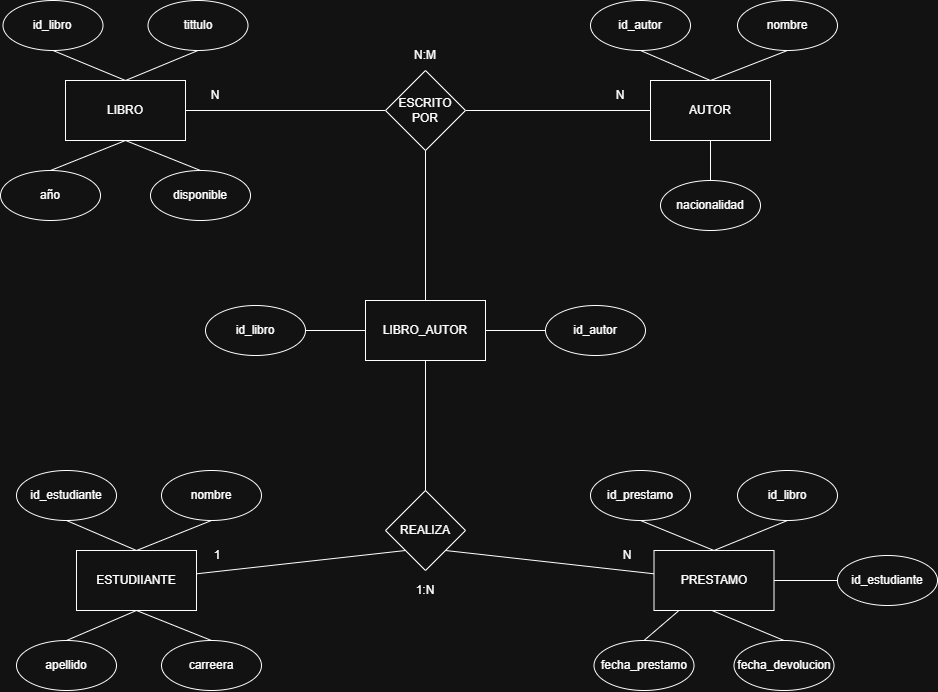

The diagram above was exported from draw.io. Its source (the exported page's mxGraphModel, read from the mxfile embedded in the PNG):
<mxGraphModel dx="905" dy="454" grid="1" gridSize="10" guides="1" tooltips="1" connect="1" arrows="1" fold="1" page="1" pageScale="1" pageWidth="827" pageHeight="1169" math="0" shadow="0">
  <root>
    <mxCell id="0" />
    <mxCell id="1" parent="0" />
    <mxCell id="w1iEMlo8N4cSv473ehSD-27" edge="1" parent="1" source="w1iEMlo8N4cSv473ehSD-1" style="edgeStyle=orthogonalEdgeStyle;rounded=0;orthogonalLoop=1;jettySize=auto;html=1;endArrow=none;endFill=0;" target="w1iEMlo8N4cSv473ehSD-26" value="">
      <mxGeometry relative="1" as="geometry" />
    </mxCell>
    <mxCell id="w1iEMlo8N4cSv473ehSD-35" edge="1" parent="1" source="w1iEMlo8N4cSv473ehSD-1" style="rounded=0;orthogonalLoop=1;jettySize=auto;html=1;exitX=0.5;exitY=1;exitDx=0;exitDy=0;entryX=0.5;entryY=0;entryDx=0;entryDy=0;endArrow=none;endFill=0;" target="w1iEMlo8N4cSv473ehSD-12">
      <mxGeometry relative="1" as="geometry" />
    </mxCell>
    <mxCell id="w1iEMlo8N4cSv473ehSD-1" parent="1" style="rounded=0;whiteSpace=wrap;html=1;" value="LIBRO" vertex="1">
      <mxGeometry height="60" width="120" x="479" y="270" as="geometry" />
    </mxCell>
    <mxCell id="w1iEMlo8N4cSv473ehSD-28" edge="1" parent="1" source="w1iEMlo8N4cSv473ehSD-2" style="edgeStyle=orthogonalEdgeStyle;rounded=0;orthogonalLoop=1;jettySize=auto;html=1;exitX=0;exitY=0.5;exitDx=0;exitDy=0;entryX=1;entryY=0.5;entryDx=0;entryDy=0;endArrow=none;endFill=0;" target="w1iEMlo8N4cSv473ehSD-26">
      <mxGeometry relative="1" as="geometry" />
    </mxCell>
    <mxCell id="w1iEMlo8N4cSv473ehSD-2" parent="1" style="rounded=0;whiteSpace=wrap;html=1;" value="AUTOR" vertex="1">
      <mxGeometry height="60" width="120" x="1064" y="270" as="geometry" />
    </mxCell>
    <mxCell id="w1iEMlo8N4cSv473ehSD-16" edge="1" parent="1" source="w1iEMlo8N4cSv473ehSD-3" style="rounded=0;orthogonalLoop=1;jettySize=auto;html=1;entryX=0;entryY=1;entryDx=0;entryDy=0;endArrow=none;endFill=0;" target="w1iEMlo8N4cSv473ehSD-19" value="">
      <mxGeometry relative="1" as="geometry">
        <mxPoint x="713" y="840" as="targetPoint" />
      </mxGeometry>
    </mxCell>
    <mxCell id="w1iEMlo8N4cSv473ehSD-3" parent="1" style="rounded=0;whiteSpace=wrap;html=1;" value="ESTUDIIANTE" vertex="1">
      <mxGeometry height="60" width="120" x="490" y="740" as="geometry" />
    </mxCell>
    <mxCell id="w1iEMlo8N4cSv473ehSD-18" edge="1" parent="1" source="w1iEMlo8N4cSv473ehSD-4" style="rounded=0;orthogonalLoop=1;jettySize=auto;html=1;endArrow=none;endFill=0;entryX=1;entryY=1;entryDx=0;entryDy=0;" target="w1iEMlo8N4cSv473ehSD-19" value="">
      <mxGeometry relative="1" as="geometry">
        <mxPoint x="959" y="840" as="targetPoint" />
      </mxGeometry>
    </mxCell>
    <mxCell id="w1iEMlo8N4cSv473ehSD-4" parent="1" style="rounded=0;whiteSpace=wrap;html=1;" value="PRESTAMO" vertex="1">
      <mxGeometry height="60" width="120" x="1067.5" y="740" as="geometry" />
    </mxCell>
    <mxCell id="w1iEMlo8N4cSv473ehSD-37" edge="1" parent="1" source="w1iEMlo8N4cSv473ehSD-5" style="rounded=0;orthogonalLoop=1;jettySize=auto;html=1;exitX=0.5;exitY=1;exitDx=0;exitDy=0;entryX=0.5;entryY=0;entryDx=0;entryDy=0;endArrow=none;endFill=0;" target="w1iEMlo8N4cSv473ehSD-1">
      <mxGeometry relative="1" as="geometry" />
    </mxCell>
    <mxCell id="w1iEMlo8N4cSv473ehSD-5" parent="1" style="ellipse;whiteSpace=wrap;html=1;" value="id_libro" vertex="1">
      <mxGeometry height="50" width="100" x="416.5" y="190" as="geometry" />
    </mxCell>
    <mxCell id="w1iEMlo8N4cSv473ehSD-38" edge="1" parent="1" source="w1iEMlo8N4cSv473ehSD-6" style="rounded=0;orthogonalLoop=1;jettySize=auto;html=1;exitX=0.5;exitY=1;exitDx=0;exitDy=0;endArrow=none;endFill=0;">
      <mxGeometry relative="1" as="geometry">
        <mxPoint x="539" y="270" as="targetPoint" />
      </mxGeometry>
    </mxCell>
    <mxCell id="w1iEMlo8N4cSv473ehSD-6" parent="1" style="ellipse;whiteSpace=wrap;html=1;" value="tittulo" vertex="1">
      <mxGeometry height="50" width="100" x="561.5" y="190" as="geometry" />
    </mxCell>
    <mxCell id="w1iEMlo8N4cSv473ehSD-39" edge="1" parent="1" source="w1iEMlo8N4cSv473ehSD-7" style="rounded=0;orthogonalLoop=1;jettySize=auto;html=1;exitX=0.5;exitY=1;exitDx=0;exitDy=0;entryX=0.5;entryY=0;entryDx=0;entryDy=0;endArrow=none;endFill=0;" target="w1iEMlo8N4cSv473ehSD-2">
      <mxGeometry relative="1" as="geometry" />
    </mxCell>
    <mxCell id="w1iEMlo8N4cSv473ehSD-7" parent="1" style="ellipse;whiteSpace=wrap;html=1;" value="id_autor" vertex="1">
      <mxGeometry height="50" width="100" x="1004" y="190" as="geometry" />
    </mxCell>
    <mxCell id="w1iEMlo8N4cSv473ehSD-40" edge="1" parent="1" source="w1iEMlo8N4cSv473ehSD-8" style="rounded=0;orthogonalLoop=1;jettySize=auto;html=1;exitX=0.5;exitY=1;exitDx=0;exitDy=0;endArrow=none;endFill=0;entryX=0.5;entryY=1;entryDx=0;entryDy=0;" target="w1iEMlo8N4cSv473ehSD-2">
      <mxGeometry relative="1" as="geometry">
        <mxPoint x="1129" y="270" as="targetPoint" />
      </mxGeometry>
    </mxCell>
    <mxCell id="w1iEMlo8N4cSv473ehSD-8" parent="1" style="ellipse;whiteSpace=wrap;html=1;" value="nacionalidad" vertex="1">
      <mxGeometry height="50" width="100" x="1074" y="370" as="geometry" />
    </mxCell>
    <mxCell id="w1iEMlo8N4cSv473ehSD-24" edge="1" parent="1" source="w1iEMlo8N4cSv473ehSD-9" style="rounded=0;orthogonalLoop=1;jettySize=auto;html=1;exitX=0.5;exitY=0;exitDx=0;exitDy=0;entryX=0.5;entryY=1;entryDx=0;entryDy=0;endArrow=none;endFill=0;" target="w1iEMlo8N4cSv473ehSD-3">
      <mxGeometry relative="1" as="geometry" />
    </mxCell>
    <mxCell id="w1iEMlo8N4cSv473ehSD-9" parent="1" style="ellipse;whiteSpace=wrap;html=1;" value="apellido" vertex="1">
      <mxGeometry height="50" width="100" x="430" y="830" as="geometry" />
    </mxCell>
    <mxCell id="w1iEMlo8N4cSv473ehSD-43" edge="1" parent="1" source="w1iEMlo8N4cSv473ehSD-10" style="rounded=0;orthogonalLoop=1;jettySize=auto;html=1;exitX=0.5;exitY=0;exitDx=0;exitDy=0;entryX=0.5;entryY=1;entryDx=0;entryDy=0;endArrow=none;endFill=0;" target="w1iEMlo8N4cSv473ehSD-3">
      <mxGeometry relative="1" as="geometry" />
    </mxCell>
    <mxCell id="w1iEMlo8N4cSv473ehSD-10" parent="1" style="ellipse;whiteSpace=wrap;html=1;" value="carreera" vertex="1">
      <mxGeometry height="50" width="100" x="575" y="830" as="geometry" />
    </mxCell>
    <mxCell id="w1iEMlo8N4cSv473ehSD-36" edge="1" parent="1" source="w1iEMlo8N4cSv473ehSD-11" style="rounded=0;orthogonalLoop=1;jettySize=auto;html=1;exitX=0.5;exitY=0;exitDx=0;exitDy=0;endArrow=none;endFill=0;">
      <mxGeometry relative="1" as="geometry">
        <mxPoint x="539" y="330" as="targetPoint" />
      </mxGeometry>
    </mxCell>
    <mxCell id="w1iEMlo8N4cSv473ehSD-11" parent="1" style="ellipse;whiteSpace=wrap;html=1;" value="año" vertex="1">
      <mxGeometry height="50" width="100" x="414" y="360" as="geometry" />
    </mxCell>
    <mxCell id="w1iEMlo8N4cSv473ehSD-12" parent="1" style="ellipse;whiteSpace=wrap;html=1;" value="disponible" vertex="1">
      <mxGeometry height="50" width="100" x="564" y="360" as="geometry" />
    </mxCell>
    <mxCell id="w1iEMlo8N4cSv473ehSD-44" edge="1" parent="1" source="w1iEMlo8N4cSv473ehSD-13" style="rounded=0;orthogonalLoop=1;jettySize=auto;html=1;exitX=0.5;exitY=0;exitDx=0;exitDy=0;endArrow=none;endFill=0;" target="w1iEMlo8N4cSv473ehSD-4">
      <mxGeometry relative="1" as="geometry" />
    </mxCell>
    <mxCell id="w1iEMlo8N4cSv473ehSD-13" parent="1" style="ellipse;whiteSpace=wrap;html=1;" value="fecha_prestamo" vertex="1">
      <mxGeometry height="50" width="100" x="1007.5" y="830" as="geometry" />
    </mxCell>
    <mxCell id="w1iEMlo8N4cSv473ehSD-45" edge="1" parent="1" source="w1iEMlo8N4cSv473ehSD-14" style="rounded=0;orthogonalLoop=1;jettySize=auto;html=1;exitX=0.5;exitY=0;exitDx=0;exitDy=0;endArrow=none;endFill=0;">
      <mxGeometry relative="1" as="geometry">
        <mxPoint x="1125.5" y="800" as="targetPoint" />
      </mxGeometry>
    </mxCell>
    <mxCell id="w1iEMlo8N4cSv473ehSD-14" parent="1" style="ellipse;whiteSpace=wrap;html=1;" value="fecha_devolucion" vertex="1">
      <mxGeometry height="50" width="100" x="1147.5" y="830" as="geometry" />
    </mxCell>
    <mxCell id="w1iEMlo8N4cSv473ehSD-19" parent="1" style="rhombus;whiteSpace=wrap;html=1;rounded=0;" value="REALIZA" vertex="1">
      <mxGeometry height="80" width="80" x="799" y="680" as="geometry" />
    </mxCell>
    <mxCell id="w1iEMlo8N4cSv473ehSD-41" edge="1" parent="1" source="w1iEMlo8N4cSv473ehSD-26" style="rounded=0;orthogonalLoop=1;jettySize=auto;html=1;exitX=0.5;exitY=1;exitDx=0;exitDy=0;entryX=0.5;entryY=0;entryDx=0;entryDy=0;endArrow=none;endFill=0;" target="w1iEMlo8N4cSv473ehSD-30">
      <mxGeometry relative="1" as="geometry" />
    </mxCell>
    <mxCell id="w1iEMlo8N4cSv473ehSD-26" parent="1" style="rhombus;whiteSpace=wrap;html=1;rounded=0;" value="ESCRITO POR" vertex="1">
      <mxGeometry height="80" width="80" x="799" y="260" as="geometry" />
    </mxCell>
    <mxCell id="w1iEMlo8N4cSv473ehSD-42" edge="1" parent="1" source="w1iEMlo8N4cSv473ehSD-30" style="rounded=0;orthogonalLoop=1;jettySize=auto;html=1;exitX=0.5;exitY=1;exitDx=0;exitDy=0;entryX=0.5;entryY=0;entryDx=0;entryDy=0;endArrow=none;endFill=0;" target="w1iEMlo8N4cSv473ehSD-19">
      <mxGeometry relative="1" as="geometry" />
    </mxCell>
    <mxCell id="w1iEMlo8N4cSv473ehSD-30" parent="1" style="rounded=0;whiteSpace=wrap;html=1;" value="LIBRO_AUTOR" vertex="1">
      <mxGeometry height="60" width="120" x="779" y="490" as="geometry" />
    </mxCell>
    <mxCell id="w1iEMlo8N4cSv473ehSD-33" edge="1" parent="1" source="w1iEMlo8N4cSv473ehSD-31" style="rounded=0;orthogonalLoop=1;jettySize=auto;html=1;exitX=1;exitY=0.5;exitDx=0;exitDy=0;entryX=0;entryY=0.5;entryDx=0;entryDy=0;endArrow=none;endFill=0;" target="w1iEMlo8N4cSv473ehSD-30">
      <mxGeometry relative="1" as="geometry" />
    </mxCell>
    <mxCell id="w1iEMlo8N4cSv473ehSD-31" parent="1" style="ellipse;whiteSpace=wrap;html=1;" value="id_libro" vertex="1">
      <mxGeometry height="50" width="100" x="619" y="495" as="geometry" />
    </mxCell>
    <mxCell id="w1iEMlo8N4cSv473ehSD-34" edge="1" parent="1" source="w1iEMlo8N4cSv473ehSD-32" style="rounded=0;orthogonalLoop=1;jettySize=auto;html=1;exitX=0;exitY=0.5;exitDx=0;exitDy=0;entryX=1;entryY=0.5;entryDx=0;entryDy=0;endArrow=none;endFill=0;" target="w1iEMlo8N4cSv473ehSD-30">
      <mxGeometry relative="1" as="geometry" />
    </mxCell>
    <mxCell id="w1iEMlo8N4cSv473ehSD-32" parent="1" style="ellipse;whiteSpace=wrap;html=1;" value="id_autor" vertex="1">
      <mxGeometry height="50" width="100" x="959" y="495" as="geometry" />
    </mxCell>
    <mxCell id="w1iEMlo8N4cSv473ehSD-49" edge="1" parent="1" source="w1iEMlo8N4cSv473ehSD-48" style="rounded=0;orthogonalLoop=1;jettySize=auto;html=1;exitX=0.5;exitY=1;exitDx=0;exitDy=0;entryX=0.5;entryY=0;entryDx=0;entryDy=0;endArrow=none;endFill=0;" target="w1iEMlo8N4cSv473ehSD-2">
      <mxGeometry relative="1" as="geometry" />
    </mxCell>
    <mxCell id="w1iEMlo8N4cSv473ehSD-48" parent="1" style="ellipse;whiteSpace=wrap;html=1;" value="nombre" vertex="1">
      <mxGeometry height="50" width="100" x="1151" y="190" as="geometry" />
    </mxCell>
    <mxCell id="w1iEMlo8N4cSv473ehSD-50" parent="1" style="text;html=1;whiteSpace=wrap;strokeColor=none;fillColor=none;align=center;verticalAlign=middle;rounded=0;" value="N" vertex="1">
      <mxGeometry height="30" width="60" x="599" y="270" as="geometry" />
    </mxCell>
    <mxCell id="w1iEMlo8N4cSv473ehSD-51" parent="1" style="text;html=1;whiteSpace=wrap;strokeColor=none;fillColor=none;align=center;verticalAlign=middle;rounded=0;" value="N" vertex="1">
      <mxGeometry height="30" width="60" x="1004" y="270" as="geometry" />
    </mxCell>
    <mxCell id="w1iEMlo8N4cSv473ehSD-52" parent="1" style="text;html=1;whiteSpace=wrap;strokeColor=none;fillColor=none;align=center;verticalAlign=middle;rounded=0;" value="N:M" vertex="1">
      <mxGeometry height="30" width="60" x="809" y="230" as="geometry" />
    </mxCell>
    <mxCell id="w1iEMlo8N4cSv473ehSD-57" edge="1" parent="1" source="w1iEMlo8N4cSv473ehSD-55" style="rounded=0;orthogonalLoop=1;jettySize=auto;html=1;exitX=0.5;exitY=1;exitDx=0;exitDy=0;entryX=0.5;entryY=0;entryDx=0;entryDy=0;endArrow=none;endFill=0;" target="w1iEMlo8N4cSv473ehSD-3">
      <mxGeometry relative="1" as="geometry" />
    </mxCell>
    <mxCell id="w1iEMlo8N4cSv473ehSD-55" parent="1" style="ellipse;whiteSpace=wrap;html=1;" value="id_estudiante" vertex="1">
      <mxGeometry height="50" width="100" x="430" y="660" as="geometry" />
    </mxCell>
    <mxCell id="w1iEMlo8N4cSv473ehSD-58" edge="1" parent="1" source="w1iEMlo8N4cSv473ehSD-56" style="rounded=0;orthogonalLoop=1;jettySize=auto;html=1;exitX=0.5;exitY=1;exitDx=0;exitDy=0;endArrow=none;endFill=0;">
      <mxGeometry relative="1" as="geometry">
        <mxPoint x="550" y="740" as="targetPoint" />
      </mxGeometry>
    </mxCell>
    <mxCell id="w1iEMlo8N4cSv473ehSD-56" parent="1" style="ellipse;whiteSpace=wrap;html=1;" value="nombre" vertex="1">
      <mxGeometry height="50" width="100" x="575" y="660" as="geometry" />
    </mxCell>
    <mxCell id="dJJ35AVDWHACnwbbKy-y-6" edge="1" parent="1" source="dJJ35AVDWHACnwbbKy-y-1" style="rounded=0;orthogonalLoop=1;jettySize=auto;html=1;exitX=0.5;exitY=1;exitDx=0;exitDy=0;entryX=0.5;entryY=0;entryDx=0;entryDy=0;endArrow=none;endFill=0;" target="w1iEMlo8N4cSv473ehSD-4">
      <mxGeometry relative="1" as="geometry" />
    </mxCell>
    <mxCell id="dJJ35AVDWHACnwbbKy-y-1" parent="1" style="ellipse;whiteSpace=wrap;html=1;" value="id_prestamo" vertex="1">
      <mxGeometry height="50" width="100" x="1004" y="660" as="geometry" />
    </mxCell>
    <mxCell id="dJJ35AVDWHACnwbbKy-y-5" edge="1" parent="1" source="dJJ35AVDWHACnwbbKy-y-2" style="rounded=0;orthogonalLoop=1;jettySize=auto;html=1;exitX=0.5;exitY=1;exitDx=0;exitDy=0;entryX=0.5;entryY=0;entryDx=0;entryDy=0;endArrow=none;endFill=0;" target="w1iEMlo8N4cSv473ehSD-4">
      <mxGeometry relative="1" as="geometry" />
    </mxCell>
    <mxCell id="dJJ35AVDWHACnwbbKy-y-2" parent="1" style="ellipse;whiteSpace=wrap;html=1;" value="id_libro" vertex="1">
      <mxGeometry height="50" width="100" x="1151" y="660" as="geometry" />
    </mxCell>
    <mxCell id="dJJ35AVDWHACnwbbKy-y-4" edge="1" parent="1" source="dJJ35AVDWHACnwbbKy-y-3" style="rounded=0;orthogonalLoop=1;jettySize=auto;html=1;exitX=0;exitY=0.5;exitDx=0;exitDy=0;entryX=1;entryY=0.5;entryDx=0;entryDy=0;endArrow=none;endFill=0;" target="w1iEMlo8N4cSv473ehSD-4">
      <mxGeometry relative="1" as="geometry" />
    </mxCell>
    <mxCell id="dJJ35AVDWHACnwbbKy-y-3" parent="1" style="ellipse;whiteSpace=wrap;html=1;" value="id_estudiante" vertex="1">
      <mxGeometry height="50" width="100" x="1251" y="745" as="geometry" />
    </mxCell>
    <mxCell id="JC5Qy0yRxptjFJ4WA1kJ-1" parent="1" style="text;html=1;whiteSpace=wrap;strokeColor=none;fillColor=none;align=center;verticalAlign=middle;rounded=0;" value="1" vertex="1">
      <mxGeometry height="30" width="60" x="601" y="730" as="geometry" />
    </mxCell>
    <mxCell id="JC5Qy0yRxptjFJ4WA1kJ-5" parent="1" style="text;html=1;whiteSpace=wrap;strokeColor=none;fillColor=none;align=center;verticalAlign=middle;rounded=0;" value="N" vertex="1">
      <mxGeometry height="30" width="60" x="1010.5" y="730" as="geometry" />
    </mxCell>
    <mxCell id="JC5Qy0yRxptjFJ4WA1kJ-6" parent="1" style="text;html=1;whiteSpace=wrap;strokeColor=none;fillColor=none;align=center;verticalAlign=middle;rounded=0;" value="1:N" vertex="1">
      <mxGeometry height="30" width="60" x="809" y="765" as="geometry" />
    </mxCell>
  </root>
</mxGraphModel>